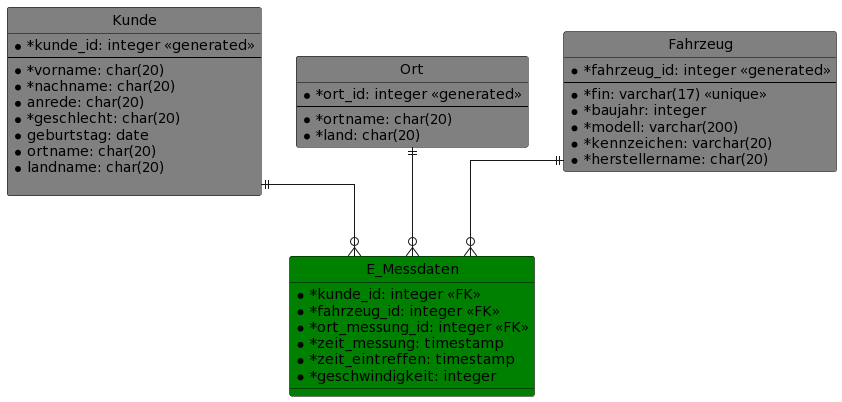

The diagram above was rendered by PlantUML. Its source (embedded in the PNG):
@startuml
hide circle
'avoid problems with angled crows feet
skinparam linetype ortho


entity "Kunde" as d01 #line:black;back:grey {
* *kunde_id: integer <<generated>>
--
* *vorname: char(20)
* *nachname: char(20)
*anrede: char(20)
* *geschlecht: char(20)
*geburtstag: date
*ortname: char(20)
*landname: char(20)

}
entity "Ort" as d02 #line:black;back:grey {
* *ort_id: integer <<generated>>
--
* *ortname: char(20)
* *land: char(20)
}
entity "Fahrzeug" as d03 #line:black;back:grey {
* *fahrzeug_id: integer <<generated>>
--
* *fin: varchar(17) <<unique>>
* *baujahr: integer
* *modell: varchar(200)
* *kennzeichen: varchar(20)
* *herstellername: char(20)
}

entity "E_Messdaten" as f01 #line:black;back:green {
* *kunde_id: integer <<FK>>
* *fahrzeug_id: integer <<FK>>
* *ort_messung_id: integer <<FK>>
* *zeit_messung: timestamp 
* *zeit_eintreffen: timestamp
* *geschwindigkeit: integer
} 


d01 ||--o{ f01
d02 ||--o{ f01
d03 ||--o{ f01
@enduml